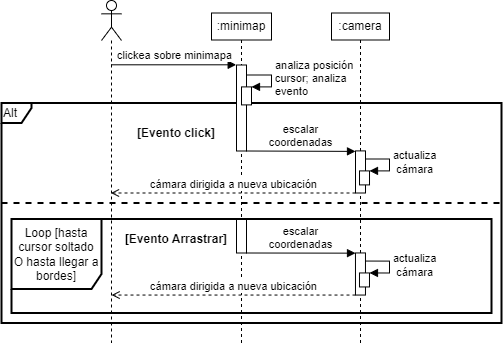

The diagram above was exported from draw.io. Its source (the exported page's mxGraphModel, read from the mxfile embedded in the PNG):
<mxGraphModel dx="1164" dy="784" grid="0" gridSize="10" guides="1" tooltips="1" connect="1" arrows="1" fold="1" page="1" pageScale="1" pageWidth="850" pageHeight="1100" math="0" shadow="0">
  <root>
    <mxCell id="0" />
    <mxCell id="1" parent="0" />
    <mxCell id="9d6DO8IFL1MTAIVLUFCn-1" value=":minimap" style="shape=umlLifeline;perimeter=lifelinePerimeter;whiteSpace=wrap;html=1;container=0;collapsible=0;recursiveResize=0;outlineConnect=0;size=27;" parent="1" vertex="1">
      <mxGeometry x="350" y="112.5" width="60" height="330" as="geometry" />
    </mxCell>
    <mxCell id="-3F19vM32nbFCsFYGOPk-9" value="" style="html=1;points=[];perimeter=orthogonalPerimeter;" parent="1" vertex="1">
      <mxGeometry x="375" y="318.5" width="10" height="34" as="geometry" />
    </mxCell>
    <mxCell id="9d6DO8IFL1MTAIVLUFCn-23" value="Alt" style="shape=umlFrame;whiteSpace=wrap;html=1;strokeWidth=2;width=30;height=20;align=left;" parent="1" vertex="1">
      <mxGeometry x="140" y="202.5" width="500" height="220" as="geometry" />
    </mxCell>
    <mxCell id="9d6DO8IFL1MTAIVLUFCn-5" value="Loop [hasta cursor soltado O hasta llegar a bordes]" style="shape=umlFrame;whiteSpace=wrap;html=1;strokeWidth=2;width=90;height=70;" parent="1" vertex="1">
      <mxGeometry x="150" y="318.5" width="480" height="94" as="geometry" />
    </mxCell>
    <mxCell id="eAyz69rs6PazdvYqWYd7-1" value="" style="shape=umlLifeline;participant=umlActor;perimeter=lifelinePerimeter;whiteSpace=wrap;html=1;container=1;collapsible=0;recursiveResize=0;verticalAlign=top;spacingTop=36;outlineConnect=0;" parent="1" vertex="1">
      <mxGeometry x="240" y="100" width="20" height="342.5" as="geometry" />
    </mxCell>
    <mxCell id="eAyz69rs6PazdvYqWYd7-18" value=":camera" style="shape=umlLifeline;perimeter=lifelinePerimeter;whiteSpace=wrap;html=1;container=1;collapsible=0;recursiveResize=0;outlineConnect=0;size=27;" parent="1" vertex="1">
      <mxGeometry x="470" y="112.5" width="58" height="330" as="geometry" />
    </mxCell>
    <mxCell id="CpRWS9CIOjXefRC1y0NT-1" value="clickea sobre minimapa" style="html=1;verticalAlign=bottom;endArrow=block;entryX=-0.032;entryY=-0.012;entryDx=0;entryDy=0;entryPerimeter=0;" parent="1" source="eAyz69rs6PazdvYqWYd7-1" edge="1">
      <mxGeometry width="80" relative="1" as="geometry">
        <mxPoint x="74.21000000000004" y="164.38" as="sourcePoint" />
        <mxPoint x="374.68000000000006" y="164.30000000000007" as="targetPoint" />
      </mxGeometry>
    </mxCell>
    <mxCell id="9d6DO8IFL1MTAIVLUFCn-2" value="" style="html=1;points=[];perimeter=orthogonalPerimeter;" parent="1" vertex="1">
      <mxGeometry x="375" y="164.5" width="10" height="86" as="geometry" />
    </mxCell>
    <mxCell id="9d6DO8IFL1MTAIVLUFCn-3" value="" style="html=1;points=[];perimeter=orthogonalPerimeter;" parent="1" vertex="1">
      <mxGeometry x="380" y="186.4" width="10" height="18" as="geometry" />
    </mxCell>
    <mxCell id="9d6DO8IFL1MTAIVLUFCn-4" value="analiza posición&lt;br&gt;cursor; analiza&lt;br&gt;evento" style="edgeStyle=orthogonalEdgeStyle;html=1;align=left;spacingLeft=2;endArrow=block;rounded=0;entryX=1;entryY=0;" parent="1" edge="1">
      <mxGeometry relative="1" as="geometry">
        <mxPoint x="385" y="174.5" as="sourcePoint" />
        <Array as="points">
          <mxPoint x="410" y="174.5" />
          <mxPoint x="410" y="186.5" />
        </Array>
        <mxPoint x="390" y="186.4" as="targetPoint" />
      </mxGeometry>
    </mxCell>
    <mxCell id="9d6DO8IFL1MTAIVLUFCn-8" value="[Evento click]" style="text;html=1;strokeColor=none;fillColor=none;align=center;verticalAlign=middle;whiteSpace=wrap;rounded=0;fontStyle=1" parent="1" vertex="1">
      <mxGeometry x="260" y="222.5" width="110" height="20" as="geometry" />
    </mxCell>
    <mxCell id="9d6DO8IFL1MTAIVLUFCn-9" value="[Evento Arrastrar]" style="text;html=1;strokeColor=none;fillColor=none;align=center;verticalAlign=middle;whiteSpace=wrap;rounded=0;fontStyle=1" parent="1" vertex="1">
      <mxGeometry x="255" y="325.45" width="120" height="27" as="geometry" />
    </mxCell>
    <mxCell id="9d6DO8IFL1MTAIVLUFCn-10" value="escalar&lt;br&gt;coordenadas" style="html=1;verticalAlign=bottom;endArrow=none;endFill=0;startArrow=block;startFill=1;" parent="1" target="9d6DO8IFL1MTAIVLUFCn-2" edge="1">
      <mxGeometry width="80" relative="1" as="geometry">
        <mxPoint x="493.9999999999999" y="250.9000000000001" as="sourcePoint" />
        <mxPoint x="385" y="250.9000000000001" as="targetPoint" />
      </mxGeometry>
    </mxCell>
    <mxCell id="9d6DO8IFL1MTAIVLUFCn-24" value="" style="endArrow=none;dashed=1;html=1;strokeWidth=2;" parent="1" edge="1">
      <mxGeometry width="50" height="50" relative="1" as="geometry">
        <mxPoint x="140" y="302.5" as="sourcePoint" />
        <mxPoint x="640" y="302.49999999999994" as="targetPoint" />
      </mxGeometry>
    </mxCell>
    <mxCell id="CpRWS9CIOjXefRC1y0NT-3" value="" style="html=1;points=[];perimeter=orthogonalPerimeter;" parent="1" vertex="1">
      <mxGeometry x="494" y="250.4" width="10" height="42.1" as="geometry" />
    </mxCell>
    <mxCell id="9d6DO8IFL1MTAIVLUFCn-20" value="&lt;div style=&quot;text-align: center&quot;&gt;actualiza&lt;/div&gt;&lt;div style=&quot;text-align: center&quot;&gt;cámara&lt;/div&gt;" style="edgeStyle=orthogonalEdgeStyle;html=1;align=left;spacingLeft=2;endArrow=block;rounded=0;entryX=1;entryY=0;exitX=1.107;exitY=0.401;exitDx=0;exitDy=0;exitPerimeter=0;" parent="1" edge="1">
      <mxGeometry x="-440.96000000000004" y="68.5" as="geometry">
        <mxPoint x="504.0799999999999" y="258.5" as="sourcePoint" />
        <Array as="points">
          <mxPoint x="528.01" y="258.4" />
          <mxPoint x="528.01" y="270.4" />
        </Array>
        <mxPoint x="508.01" y="270.4" as="targetPoint" />
        <mxPoint x="22" y="-2" as="offset" />
      </mxGeometry>
    </mxCell>
    <mxCell id="9d6DO8IFL1MTAIVLUFCn-19" value="" style="html=1;points=[];perimeter=orthogonalPerimeter;" parent="1" vertex="1">
      <mxGeometry x="498.01" y="270.4" width="10" height="14" as="geometry" />
    </mxCell>
    <mxCell id="-3F19vM32nbFCsFYGOPk-5" value="" style="html=1;points=[];perimeter=orthogonalPerimeter;" parent="1" vertex="1">
      <mxGeometry x="493.97" y="352.45" width="10" height="42.1" as="geometry" />
    </mxCell>
    <mxCell id="-3F19vM32nbFCsFYGOPk-6" value="&lt;div style=&quot;text-align: center&quot;&gt;actualiza&lt;/div&gt;&lt;div style=&quot;text-align: center&quot;&gt;cámara&lt;/div&gt;" style="edgeStyle=orthogonalEdgeStyle;html=1;align=left;spacingLeft=2;endArrow=block;rounded=0;entryX=1;entryY=0;exitX=1.107;exitY=0.401;exitDx=0;exitDy=0;exitPerimeter=0;" parent="1" edge="1">
      <mxGeometry x="-440.99" y="170.55" as="geometry">
        <mxPoint x="504.04999999999995" y="360.55" as="sourcePoint" />
        <Array as="points">
          <mxPoint x="527.98" y="360.45" />
          <mxPoint x="527.98" y="372.45" />
        </Array>
        <mxPoint x="507.98" y="372.45" as="targetPoint" />
        <mxPoint x="22" y="-2" as="offset" />
      </mxGeometry>
    </mxCell>
    <mxCell id="-3F19vM32nbFCsFYGOPk-7" value="" style="html=1;points=[];perimeter=orthogonalPerimeter;" parent="1" vertex="1">
      <mxGeometry x="497.98" y="372.45" width="10" height="14" as="geometry" />
    </mxCell>
    <mxCell id="-3F19vM32nbFCsFYGOPk-8" value="cámara dirigida a&amp;nbsp;nueva ubicación" style="html=1;verticalAlign=bottom;endArrow=open;endFill=0;startArrow=none;startFill=0;dashed=1;" parent="1" target="eAyz69rs6PazdvYqWYd7-1" edge="1">
      <mxGeometry width="80" relative="1" as="geometry">
        <mxPoint x="494" y="292.5000000000001" as="sourcePoint" />
        <mxPoint x="385" y="292.5000000000001" as="targetPoint" />
      </mxGeometry>
    </mxCell>
    <mxCell id="-3F19vM32nbFCsFYGOPk-4" value="escalar&lt;br&gt;coordenadas" style="html=1;verticalAlign=bottom;endArrow=none;endFill=0;startArrow=block;startFill=1;" parent="1" target="-3F19vM32nbFCsFYGOPk-9" edge="1">
      <mxGeometry width="80" relative="1" as="geometry">
        <mxPoint x="494" y="352.6600000000001" as="sourcePoint" />
        <mxPoint x="385" y="352.6600000000001" as="targetPoint" />
      </mxGeometry>
    </mxCell>
    <mxCell id="-3F19vM32nbFCsFYGOPk-10" value="cámara dirigida a&amp;nbsp;nueva ubicación" style="html=1;verticalAlign=bottom;endArrow=open;endFill=0;startArrow=none;startFill=0;dashed=1;" parent="1" edge="1">
      <mxGeometry width="80" relative="1" as="geometry">
        <mxPoint x="494" y="394.5500000000001" as="sourcePoint" />
        <mxPoint x="250.10000000000002" y="394.5500000000001" as="targetPoint" />
      </mxGeometry>
    </mxCell>
  </root>
</mxGraphModel>